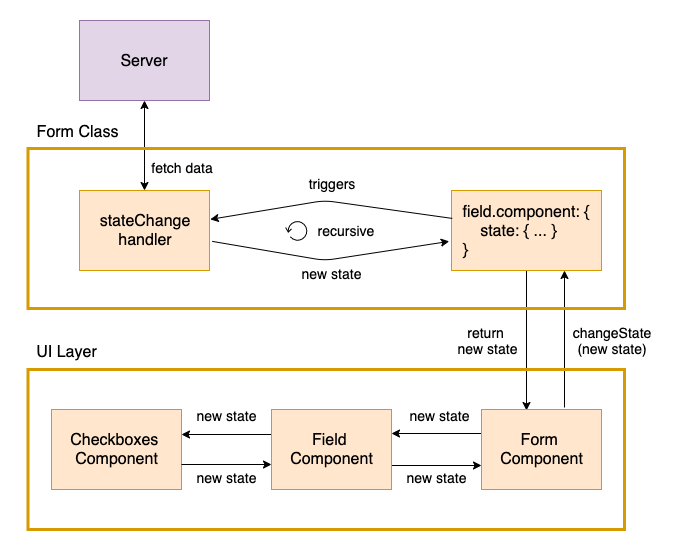

The diagram above was exported from draw.io. Its source (the exported page's mxGraphModel, read from the mxfile embedded in the PNG):
<mxGraphModel dx="1373" dy="788" grid="1" gridSize="10" guides="1" tooltips="1" connect="1" arrows="1" fold="1" page="1" pageScale="1" pageWidth="850" pageHeight="1100" math="0" shadow="0">
  <root>
    <mxCell id="0" />
    <mxCell id="1" parent="0" />
    <mxCell id="NduGHemQeQZ3hl_5wdaT-1" value="&lt;font style=&quot;font-size: 16px&quot;&gt;Checkboxes&amp;nbsp;&lt;br&gt;Component&lt;/font&gt;" style="rounded=0;whiteSpace=wrap;html=1;fillColor=#ffe6cc;strokeColor=#d79b00;" vertex="1" parent="1">
      <mxGeometry x="87" y="749" width="130" height="80" as="geometry" />
    </mxCell>
    <mxCell id="NduGHemQeQZ3hl_5wdaT-37" value="" style="edgeStyle=orthogonalEdgeStyle;rounded=0;orthogonalLoop=1;jettySize=auto;html=1;entryX=0.375;entryY=0.013;entryDx=0;entryDy=0;entryPerimeter=0;" edge="1" parent="1" source="NduGHemQeQZ3hl_5wdaT-3" target="NduGHemQeQZ3hl_5wdaT-23">
      <mxGeometry relative="1" as="geometry">
        <mxPoint x="562" y="690" as="targetPoint" />
      </mxGeometry>
    </mxCell>
    <mxCell id="NduGHemQeQZ3hl_5wdaT-3" value="&lt;font style=&quot;font-size: 16px&quot;&gt;field.component: {&lt;br&gt;&lt;/font&gt;&lt;div style=&quot;text-align: left ; font-size: 16px&quot;&gt;&lt;font style=&quot;font-size: 16px&quot;&gt;&amp;nbsp; &amp;nbsp; state: { ... }&lt;br&gt;}&lt;/font&gt;&lt;/div&gt;" style="rounded=0;whiteSpace=wrap;html=1;fillColor=#ffe6cc;strokeColor=#d79b00;" vertex="1" parent="1">
      <mxGeometry x="487" y="530" width="150" height="80" as="geometry" />
    </mxCell>
    <mxCell id="NduGHemQeQZ3hl_5wdaT-4" value="" style="endArrow=classic;html=1;exitX=1;exitY=0.75;exitDx=0;exitDy=0;entryX=0;entryY=0.75;entryDx=0;entryDy=0;" edge="1" parent="1">
      <mxGeometry width="50" height="50" relative="1" as="geometry">
        <mxPoint x="217" y="804" as="sourcePoint" />
        <mxPoint x="307" y="804" as="targetPoint" />
      </mxGeometry>
    </mxCell>
    <mxCell id="NduGHemQeQZ3hl_5wdaT-5" value="&lt;font style=&quot;font-size: 14px&quot;&gt;changeState&lt;br&gt;(new state)&lt;/font&gt;" style="rounded=0;whiteSpace=wrap;html=1;fillColor=none;strokeColor=none;" vertex="1" parent="1">
      <mxGeometry x="601.5" y="665" width="90" height="30" as="geometry" />
    </mxCell>
    <mxCell id="NduGHemQeQZ3hl_5wdaT-6" value="&lt;font style=&quot;font-size: 16px&quot;&gt;stateChange&lt;br&gt;handler&lt;br&gt;&lt;/font&gt;" style="rounded=0;whiteSpace=wrap;html=1;fillColor=#ffe6cc;strokeColor=#d79b00;" vertex="1" parent="1">
      <mxGeometry x="115" y="530" width="130" height="80" as="geometry" />
    </mxCell>
    <mxCell id="NduGHemQeQZ3hl_5wdaT-7" value="" style="shape=mxgraph.bpmn.loop;html=1;outlineConnect=0;fillColor=none;rotation=-45;direction=south;" vertex="1" parent="1">
      <mxGeometry x="323" y="559.5" width="20" height="21" as="geometry" />
    </mxCell>
    <mxCell id="NduGHemQeQZ3hl_5wdaT-8" value="" style="endArrow=classic;html=1;entryX=1.006;entryY=0.361;entryDx=0;entryDy=0;entryPerimeter=0;exitX=0.005;exitY=0.349;exitDx=0;exitDy=0;exitPerimeter=0;" edge="1" parent="1" source="NduGHemQeQZ3hl_5wdaT-3" target="NduGHemQeQZ3hl_5wdaT-6">
      <mxGeometry width="50" height="50" relative="1" as="geometry">
        <mxPoint x="487" y="550" as="sourcePoint" />
        <mxPoint x="277" y="557" as="targetPoint" />
        <Array as="points">
          <mxPoint x="360" y="540" />
        </Array>
      </mxGeometry>
    </mxCell>
    <mxCell id="NduGHemQeQZ3hl_5wdaT-9" value="&lt;font style=&quot;font-size: 14px&quot;&gt;triggers&lt;/font&gt;" style="rounded=0;whiteSpace=wrap;html=1;fillColor=none;strokeColor=none;" vertex="1" parent="1">
      <mxGeometry x="327.5" y="508" width="79" height="30" as="geometry" />
    </mxCell>
    <mxCell id="NduGHemQeQZ3hl_5wdaT-10" value="" style="endArrow=classic;html=1;entryX=-0.015;entryY=0.636;entryDx=0;entryDy=0;exitX=1.021;exitY=0.636;exitDx=0;exitDy=0;entryPerimeter=0;exitPerimeter=0;" edge="1" parent="1" source="NduGHemQeQZ3hl_5wdaT-6" target="NduGHemQeQZ3hl_5wdaT-3">
      <mxGeometry width="50" height="50" relative="1" as="geometry">
        <mxPoint x="287" y="590" as="sourcePoint" />
        <mxPoint x="437" y="600" as="targetPoint" />
        <Array as="points">
          <mxPoint x="360" y="600" />
        </Array>
      </mxGeometry>
    </mxCell>
    <mxCell id="NduGHemQeQZ3hl_5wdaT-11" value="&lt;font style=&quot;font-size: 14px&quot;&gt;return &lt;br&gt;new state&lt;/font&gt;" style="rounded=0;whiteSpace=wrap;html=1;fillColor=none;strokeColor=none;" vertex="1" parent="1">
      <mxGeometry x="488" y="665" width="70" height="30" as="geometry" />
    </mxCell>
    <mxCell id="NduGHemQeQZ3hl_5wdaT-12" value="&lt;font style=&quot;font-size: 14px&quot;&gt;recursive&lt;/font&gt;" style="rounded=0;whiteSpace=wrap;html=1;fillColor=none;strokeColor=none;" vertex="1" parent="1">
      <mxGeometry x="343" y="555" width="77" height="30" as="geometry" />
    </mxCell>
    <mxCell id="NduGHemQeQZ3hl_5wdaT-13" value="" style="endArrow=classic;html=1;entryX=1;entryY=0.25;entryDx=0;entryDy=0;exitX=0;exitY=0.25;exitDx=0;exitDy=0;" edge="1" parent="1">
      <mxGeometry width="50" height="50" relative="1" as="geometry">
        <mxPoint x="307" y="774" as="sourcePoint" />
        <mxPoint x="217" y="774" as="targetPoint" />
      </mxGeometry>
    </mxCell>
    <mxCell id="NduGHemQeQZ3hl_5wdaT-14" value="&lt;font style=&quot;font-size: 14px&quot;&gt;new state&lt;/font&gt;" style="rounded=0;whiteSpace=wrap;html=1;fillColor=none;strokeColor=none;" vertex="1" parent="1">
      <mxGeometry x="222" y="808" width="80" height="18" as="geometry" />
    </mxCell>
    <mxCell id="NduGHemQeQZ3hl_5wdaT-15" value="&lt;font style=&quot;font-size: 16px&quot;&gt;Server&lt;br&gt;&lt;/font&gt;" style="rounded=0;whiteSpace=wrap;html=1;fillColor=#e1d5e7;strokeColor=#9673a6;" vertex="1" parent="1">
      <mxGeometry x="115" y="360" width="130" height="80" as="geometry" />
    </mxCell>
    <mxCell id="NduGHemQeQZ3hl_5wdaT-16" value="" style="endArrow=classic;startArrow=classic;html=1;exitX=0.5;exitY=0;exitDx=0;exitDy=0;entryX=0.5;entryY=1;entryDx=0;entryDy=0;" edge="1" parent="1" source="NduGHemQeQZ3hl_5wdaT-6" target="NduGHemQeQZ3hl_5wdaT-15">
      <mxGeometry width="50" height="50" relative="1" as="geometry">
        <mxPoint x="778" y="510" as="sourcePoint" />
        <mxPoint x="788" y="460" as="targetPoint" />
      </mxGeometry>
    </mxCell>
    <mxCell id="NduGHemQeQZ3hl_5wdaT-17" value="&lt;font style=&quot;font-size: 14px&quot;&gt;fetch data&lt;/font&gt;" style="rounded=0;whiteSpace=wrap;html=1;fillColor=none;strokeColor=none;" vertex="1" parent="1">
      <mxGeometry x="180" y="495" width="75" height="25" as="geometry" />
    </mxCell>
    <mxCell id="NduGHemQeQZ3hl_5wdaT-18" value="&lt;font style=&quot;font-size: 14px&quot;&gt;new state&lt;/font&gt;" style="rounded=0;whiteSpace=wrap;html=1;fillColor=none;strokeColor=none;" vertex="1" parent="1">
      <mxGeometry x="227" y="740" width="70" height="30" as="geometry" />
    </mxCell>
    <mxCell id="NduGHemQeQZ3hl_5wdaT-20" style="edgeStyle=orthogonalEdgeStyle;rounded=0;orthogonalLoop=1;jettySize=auto;html=1;exitX=1;exitY=0.25;exitDx=0;exitDy=0;entryX=0;entryY=0.25;entryDx=0;entryDy=0;" edge="1" parent="1">
      <mxGeometry relative="1" as="geometry">
        <mxPoint x="427" y="805" as="sourcePoint" />
        <mxPoint x="517" y="805" as="targetPoint" />
      </mxGeometry>
    </mxCell>
    <mxCell id="NduGHemQeQZ3hl_5wdaT-21" value="&lt;font style=&quot;font-size: 16px&quot;&gt;Field &lt;br&gt;Component&lt;/font&gt;" style="rounded=0;whiteSpace=wrap;html=1;fillColor=#ffe6cc;strokeColor=#d79b00;" vertex="1" parent="1">
      <mxGeometry x="307" y="749" width="120" height="80" as="geometry" />
    </mxCell>
    <mxCell id="NduGHemQeQZ3hl_5wdaT-22" style="edgeStyle=orthogonalEdgeStyle;rounded=0;orthogonalLoop=1;jettySize=auto;html=1;exitX=0;exitY=0.75;exitDx=0;exitDy=0;entryX=1;entryY=0.75;entryDx=0;entryDy=0;" edge="1" parent="1">
      <mxGeometry relative="1" as="geometry">
        <mxPoint x="517" y="773" as="sourcePoint" />
        <mxPoint x="427" y="773" as="targetPoint" />
      </mxGeometry>
    </mxCell>
    <mxCell id="NduGHemQeQZ3hl_5wdaT-35" value="" style="edgeStyle=orthogonalEdgeStyle;rounded=0;orthogonalLoop=1;jettySize=auto;html=1;entryX=0.75;entryY=1;entryDx=0;entryDy=0;exitX=0.69;exitY=-0.026;exitDx=0;exitDy=0;exitPerimeter=0;" edge="1" parent="1" source="NduGHemQeQZ3hl_5wdaT-23" target="NduGHemQeQZ3hl_5wdaT-3">
      <mxGeometry relative="1" as="geometry">
        <mxPoint x="602" y="749" as="sourcePoint" />
        <mxPoint x="600" y="620" as="targetPoint" />
      </mxGeometry>
    </mxCell>
    <mxCell id="NduGHemQeQZ3hl_5wdaT-23" value="&lt;font style=&quot;font-size: 16px&quot;&gt;Form &lt;br&gt;Component&lt;/font&gt;" style="rounded=0;whiteSpace=wrap;html=1;fillColor=#ffe6cc;strokeColor=#d79b00;" vertex="1" parent="1">
      <mxGeometry x="517" y="749" width="120" height="80" as="geometry" />
    </mxCell>
    <mxCell id="NduGHemQeQZ3hl_5wdaT-24" value="&lt;font style=&quot;font-size: 14px&quot;&gt;new state&lt;/font&gt;" style="rounded=0;whiteSpace=wrap;html=1;fillColor=none;strokeColor=none;" vertex="1" parent="1">
      <mxGeometry x="440" y="740" width="70" height="30" as="geometry" />
    </mxCell>
    <mxCell id="NduGHemQeQZ3hl_5wdaT-25" value="&lt;font style=&quot;font-size: 14px&quot;&gt;new state&lt;/font&gt;" style="rounded=0;whiteSpace=wrap;html=1;fillColor=none;strokeColor=none;" vertex="1" parent="1">
      <mxGeometry x="437" y="802" width="70" height="30" as="geometry" />
    </mxCell>
    <mxCell id="NduGHemQeQZ3hl_5wdaT-26" value="&lt;font style=&quot;font-size: 14px&quot;&gt;new state&lt;/font&gt;" style="rounded=0;whiteSpace=wrap;html=1;fillColor=none;strokeColor=none;" vertex="1" parent="1">
      <mxGeometry x="332" y="598" width="70" height="30" as="geometry" />
    </mxCell>
    <mxCell id="NduGHemQeQZ3hl_5wdaT-27" value="" style="rounded=0;whiteSpace=wrap;html=1;fillColor=none;strokeColor=#d79b00;strokeWidth=3;" vertex="1" parent="1">
      <mxGeometry x="63.5" y="488" width="596.5" height="160" as="geometry" />
    </mxCell>
    <mxCell id="NduGHemQeQZ3hl_5wdaT-28" value="" style="rounded=0;whiteSpace=wrap;html=1;fillColor=none;strokeColor=#d79b00;strokeWidth=3;" vertex="1" parent="1">
      <mxGeometry x="63.5" y="709" width="596.5" height="160" as="geometry" />
    </mxCell>
    <mxCell id="NduGHemQeQZ3hl_5wdaT-29" value="Form Class" style="rounded=0;whiteSpace=wrap;html=1;strokeWidth=3;fillColor=none;strokeColor=none;fontSize=16;" vertex="1" parent="1">
      <mxGeometry x="57" y="456" width="110" height="30" as="geometry" />
    </mxCell>
    <mxCell id="NduGHemQeQZ3hl_5wdaT-30" value="UI Layer" style="rounded=0;whiteSpace=wrap;html=1;strokeWidth=3;fillColor=none;strokeColor=none;fontSize=16;" vertex="1" parent="1">
      <mxGeometry x="57" y="676" width="90" height="30" as="geometry" />
    </mxCell>
  </root>
</mxGraphModel>